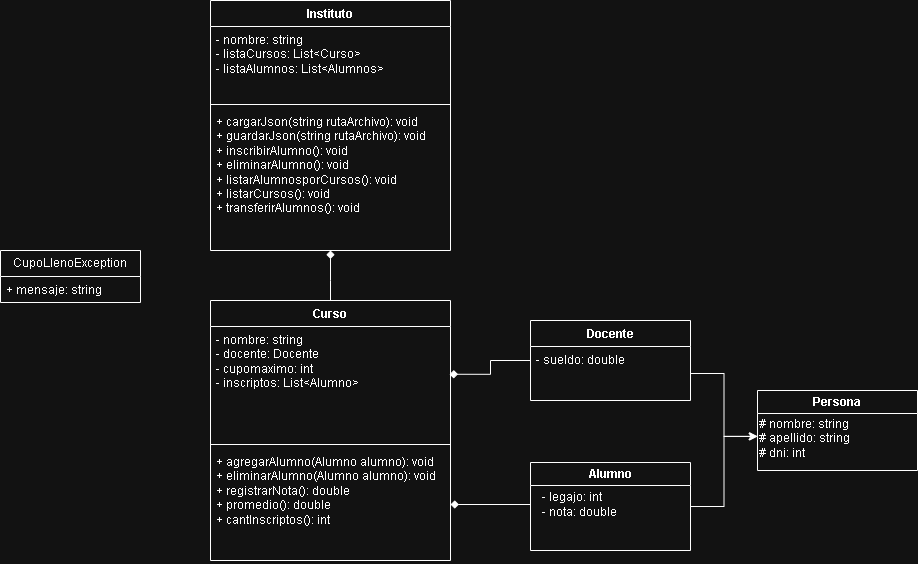

The diagram above was exported from draw.io. Its source (the exported page's mxGraphModel, read from the mxfile embedded in the PNG):
<mxGraphModel dx="2492" dy="783" grid="1" gridSize="10" guides="1" tooltips="1" connect="1" arrows="1" fold="1" page="1" pageScale="1" pageWidth="827" pageHeight="1169" math="0" shadow="0">
  <root>
    <mxCell id="0" />
    <mxCell id="1" parent="0" />
    <mxCell id="mqF5CQ4_rJZ8nCw9XwxC-1" value="Instituto" style="swimlane;fontStyle=1;align=center;verticalAlign=top;childLayout=stackLayout;horizontal=1;startSize=26;horizontalStack=0;resizeParent=1;resizeParentMax=0;resizeLast=0;collapsible=1;marginBottom=0;whiteSpace=wrap;html=1;" parent="1" vertex="1">
      <mxGeometry x="120" y="20" width="240" height="250" as="geometry" />
    </mxCell>
    <mxCell id="mqF5CQ4_rJZ8nCw9XwxC-2" value="- nombre: string&lt;div&gt;- listaCursos: List&amp;lt;Curso&amp;gt;&lt;/div&gt;&lt;div&gt;- listaAlumnos: List&amp;lt;Alumnos&amp;gt;&lt;/div&gt;" style="text;strokeColor=none;fillColor=none;align=left;verticalAlign=top;spacingLeft=4;spacingRight=4;overflow=hidden;rotatable=0;points=[[0,0.5],[1,0.5]];portConstraint=eastwest;whiteSpace=wrap;html=1;" parent="mqF5CQ4_rJZ8nCw9XwxC-1" vertex="1">
      <mxGeometry y="26" width="240" height="74" as="geometry" />
    </mxCell>
    <mxCell id="mqF5CQ4_rJZ8nCw9XwxC-3" value="" style="line;strokeWidth=1;fillColor=none;align=left;verticalAlign=middle;spacingTop=-1;spacingLeft=3;spacingRight=3;rotatable=0;labelPosition=right;points=[];portConstraint=eastwest;strokeColor=inherit;" parent="mqF5CQ4_rJZ8nCw9XwxC-1" vertex="1">
      <mxGeometry y="100" width="240" height="8" as="geometry" />
    </mxCell>
    <mxCell id="mqF5CQ4_rJZ8nCw9XwxC-4" value="+ cargarJson(string rutaArchivo): void&lt;div&gt;+ guardarJson(string rutaArchivo): void&lt;/div&gt;&lt;div&gt;+ inscribirAlumno(): void&lt;br&gt;+ eliminarAlumno(): void&lt;/div&gt;&lt;div&gt;+ listarAlumnosporCursos(): void&lt;/div&gt;&lt;div&gt;+ listarCursos(): void&lt;br&gt;+ transferirAlumnos(): void&lt;/div&gt;" style="text;strokeColor=none;fillColor=none;align=left;verticalAlign=top;spacingLeft=4;spacingRight=4;overflow=hidden;rotatable=0;points=[[0,0.5],[1,0.5]];portConstraint=eastwest;whiteSpace=wrap;html=1;" parent="mqF5CQ4_rJZ8nCw9XwxC-1" vertex="1">
      <mxGeometry y="108" width="240" height="142" as="geometry" />
    </mxCell>
    <mxCell id="mqF5CQ4_rJZ8nCw9XwxC-5" value="Curso" style="swimlane;fontStyle=1;align=center;verticalAlign=top;childLayout=stackLayout;horizontal=1;startSize=26;horizontalStack=0;resizeParent=1;resizeParentMax=0;resizeLast=0;collapsible=1;marginBottom=0;whiteSpace=wrap;html=1;" parent="1" vertex="1">
      <mxGeometry x="120" y="320" width="240" height="260" as="geometry" />
    </mxCell>
    <mxCell id="mqF5CQ4_rJZ8nCw9XwxC-6" value="- nombre: string&lt;div&gt;- docente: Docente&lt;/div&gt;&lt;div&gt;- cupomaximo: int&lt;/div&gt;&lt;div&gt;- inscriptos: List&amp;lt;Alumno&amp;gt;&lt;/div&gt;&lt;div&gt;&lt;br&gt;&lt;/div&gt;" style="text;strokeColor=none;fillColor=none;align=left;verticalAlign=top;spacingLeft=4;spacingRight=4;overflow=hidden;rotatable=0;points=[[0,0.5],[1,0.5]];portConstraint=eastwest;whiteSpace=wrap;html=1;" parent="mqF5CQ4_rJZ8nCw9XwxC-5" vertex="1">
      <mxGeometry y="26" width="240" height="114" as="geometry" />
    </mxCell>
    <mxCell id="mqF5CQ4_rJZ8nCw9XwxC-7" value="" style="line;strokeWidth=1;fillColor=none;align=left;verticalAlign=middle;spacingTop=-1;spacingLeft=3;spacingRight=3;rotatable=0;labelPosition=right;points=[];portConstraint=eastwest;strokeColor=inherit;" parent="mqF5CQ4_rJZ8nCw9XwxC-5" vertex="1">
      <mxGeometry y="140" width="240" height="8" as="geometry" />
    </mxCell>
    <mxCell id="mqF5CQ4_rJZ8nCw9XwxC-8" value="+ agregarAlumno(Alumno alumno): void&lt;div&gt;+ eliminarAlumno(Alumno alumno): void&lt;/div&gt;&lt;div&gt;+ registrarNota(): double&lt;/div&gt;&lt;div&gt;+ promedio(): double&lt;/div&gt;&lt;div&gt;+ cantInscriptos(): int&lt;/div&gt;" style="text;strokeColor=none;fillColor=none;align=left;verticalAlign=top;spacingLeft=4;spacingRight=4;overflow=hidden;rotatable=0;points=[[0,0.5],[1,0.5]];portConstraint=eastwest;whiteSpace=wrap;html=1;" parent="mqF5CQ4_rJZ8nCw9XwxC-5" vertex="1">
      <mxGeometry y="148" width="240" height="112" as="geometry" />
    </mxCell>
    <mxCell id="mqF5CQ4_rJZ8nCw9XwxC-9" value="Docente" style="swimlane;fontStyle=1;align=center;verticalAlign=top;childLayout=stackLayout;horizontal=1;startSize=26;horizontalStack=0;resizeParent=1;resizeParentMax=0;resizeLast=0;collapsible=1;marginBottom=0;whiteSpace=wrap;html=1;" parent="1" vertex="1">
      <mxGeometry x="440" y="340" width="160" height="80" as="geometry" />
    </mxCell>
    <mxCell id="mqF5CQ4_rJZ8nCw9XwxC-10" value="&lt;div&gt;- sueldo: double&lt;/div&gt;" style="text;strokeColor=none;fillColor=none;align=left;verticalAlign=top;spacingLeft=4;spacingRight=4;overflow=hidden;rotatable=0;points=[[0,0.5],[1,0.5]];portConstraint=eastwest;whiteSpace=wrap;html=1;" parent="mqF5CQ4_rJZ8nCw9XwxC-9" vertex="1">
      <mxGeometry y="26" width="160" height="54" as="geometry" />
    </mxCell>
    <mxCell id="mqF5CQ4_rJZ8nCw9XwxC-15" style="edgeStyle=orthogonalEdgeStyle;rounded=0;orthogonalLoop=1;jettySize=auto;html=1;endArrow=diamond;endFill=1;" parent="1" source="mqF5CQ4_rJZ8nCw9XwxC-5" edge="1">
      <mxGeometry relative="1" as="geometry">
        <Array as="points">
          <mxPoint x="240" y="300" />
          <mxPoint x="240" y="300" />
        </Array>
        <mxPoint x="240" y="270" as="targetPoint" />
      </mxGeometry>
    </mxCell>
    <mxCell id="uRw3Rc2DTWkYXmm5dxmL-3" value="Alumno" style="swimlane;whiteSpace=wrap;html=1;" parent="1" vertex="1">
      <mxGeometry x="440" y="482" width="160" height="88" as="geometry" />
    </mxCell>
    <mxCell id="uRw3Rc2DTWkYXmm5dxmL-5" value="&lt;div&gt;- legajo: int&lt;/div&gt;&lt;div&gt;- nota: double&lt;/div&gt;" style="text;html=1;align=left;verticalAlign=middle;resizable=0;points=[];autosize=1;strokeColor=none;fillColor=none;" parent="uRw3Rc2DTWkYXmm5dxmL-3" vertex="1">
      <mxGeometry x="10" y="22" width="100" height="40" as="geometry" />
    </mxCell>
    <mxCell id="4wuU98zyeN_ITf5GlnJf-2" value="CupoLlenoException" style="swimlane;fontStyle=0;childLayout=stackLayout;horizontal=1;startSize=26;fillColor=none;horizontalStack=0;resizeParent=1;resizeParentMax=0;resizeLast=0;collapsible=1;marginBottom=0;whiteSpace=wrap;html=1;" parent="1" vertex="1">
      <mxGeometry x="-90" y="270" width="140" height="52" as="geometry" />
    </mxCell>
    <mxCell id="4wuU98zyeN_ITf5GlnJf-3" value="+ mensaje: string" style="text;strokeColor=none;fillColor=none;align=left;verticalAlign=top;spacingLeft=4;spacingRight=4;overflow=hidden;rotatable=0;points=[[0,0.5],[1,0.5]];portConstraint=eastwest;whiteSpace=wrap;html=1;" parent="4wuU98zyeN_ITf5GlnJf-2" vertex="1">
      <mxGeometry y="26" width="140" height="26" as="geometry" />
    </mxCell>
    <mxCell id="-eWuDzH3QlDGHdXtL4Lx-1" value="Persona" style="swimlane;whiteSpace=wrap;html=1;" parent="1" vertex="1">
      <mxGeometry x="667" y="410" width="160" height="80" as="geometry" />
    </mxCell>
    <mxCell id="-eWuDzH3QlDGHdXtL4Lx-3" value="&lt;div&gt;# nombre: string&lt;/div&gt;&lt;div&gt;# apellido: string&lt;/div&gt;&lt;div&gt;# dni: int&lt;/div&gt;" style="text;html=1;align=left;verticalAlign=middle;resizable=0;points=[];autosize=1;strokeColor=none;fillColor=none;" parent="-eWuDzH3QlDGHdXtL4Lx-1" vertex="1">
      <mxGeometry y="18" width="110" height="60" as="geometry" />
    </mxCell>
    <mxCell id="-eWuDzH3QlDGHdXtL4Lx-13" style="edgeStyle=orthogonalEdgeStyle;rounded=0;orthogonalLoop=1;jettySize=auto;html=1;entryX=0.996;entryY=0.419;entryDx=0;entryDy=0;entryPerimeter=0;endArrow=diamond;endFill=1;" parent="1" source="mqF5CQ4_rJZ8nCw9XwxC-10" target="mqF5CQ4_rJZ8nCw9XwxC-6" edge="1">
      <mxGeometry relative="1" as="geometry">
        <Array as="points">
          <mxPoint x="400" y="380" />
          <mxPoint x="400" y="394" />
        </Array>
      </mxGeometry>
    </mxCell>
    <mxCell id="-eWuDzH3QlDGHdXtL4Lx-14" style="edgeStyle=orthogonalEdgeStyle;rounded=0;orthogonalLoop=1;jettySize=auto;html=1;entryX=1;entryY=0.5;entryDx=0;entryDy=0;endArrow=diamond;endFill=1;" parent="1" target="mqF5CQ4_rJZ8nCw9XwxC-8" edge="1">
      <mxGeometry relative="1" as="geometry">
        <mxPoint x="440" y="524" as="sourcePoint" />
      </mxGeometry>
    </mxCell>
    <mxCell id="-eWuDzH3QlDGHdXtL4Lx-17" style="edgeStyle=orthogonalEdgeStyle;rounded=0;orthogonalLoop=1;jettySize=auto;html=1;entryX=-0.003;entryY=0.465;entryDx=0;entryDy=0;entryPerimeter=0;endArrow=classic;endFill=0;" parent="1" source="mqF5CQ4_rJZ8nCw9XwxC-10" target="-eWuDzH3QlDGHdXtL4Lx-3" edge="1">
      <mxGeometry relative="1" as="geometry" />
    </mxCell>
    <mxCell id="-eWuDzH3QlDGHdXtL4Lx-18" style="edgeStyle=orthogonalEdgeStyle;rounded=0;orthogonalLoop=1;jettySize=auto;html=1;entryX=0.003;entryY=0.465;entryDx=0;entryDy=0;entryPerimeter=0;endArrow=classic;endFill=1;" parent="1" source="uRw3Rc2DTWkYXmm5dxmL-3" target="-eWuDzH3QlDGHdXtL4Lx-3" edge="1">
      <mxGeometry relative="1" as="geometry" />
    </mxCell>
  </root>
</mxGraphModel>